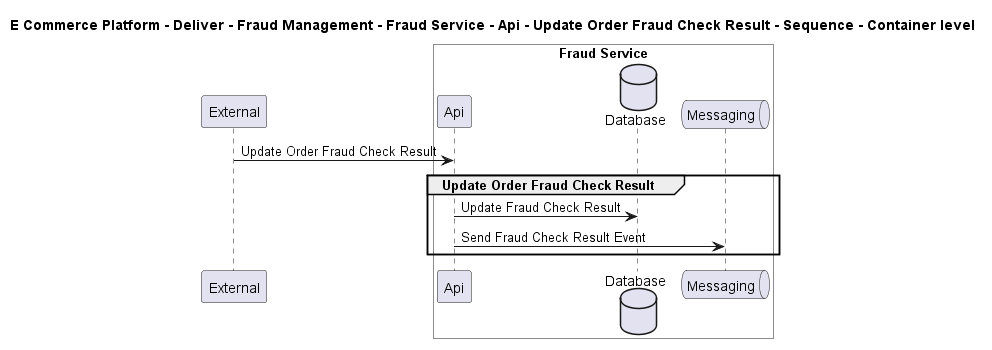

The diagram above was rendered by PlantUML. Its source (embedded in the PNG):
@startuml

title E Commerce Platform - Deliver - Fraud Management - Fraud Service - Api - Update Order Fraud Check Result - Sequence - Container level

participant "External" as C4InterFlow.SoftwareSystems.ExternalSystem

box "Fraud Service" #White
    participant "Api" as ECommercePlatform.Deliver.FraudManagement.SoftwareSystems.FraudService.Containers.Api
    database "Database" as ECommercePlatform.Deliver.FraudManagement.SoftwareSystems.FraudService.Containers.Database
    queue "Messaging" as ECommercePlatform.Deliver.FraudManagement.SoftwareSystems.FraudService.Containers.Messaging
end box


C4InterFlow.SoftwareSystems.ExternalSystem -> ECommercePlatform.Deliver.FraudManagement.SoftwareSystems.FraudService.Containers.Api : Update Order Fraud Check Result
group Update Order Fraud Check Result
ECommercePlatform.Deliver.FraudManagement.SoftwareSystems.FraudService.Containers.Api -> ECommercePlatform.Deliver.FraudManagement.SoftwareSystems.FraudService.Containers.Database : Update Fraud Check Result
ECommercePlatform.Deliver.FraudManagement.SoftwareSystems.FraudService.Containers.Api -> ECommercePlatform.Deliver.FraudManagement.SoftwareSystems.FraudService.Containers.Messaging : Send Fraud Check Result Event
end


@enduml